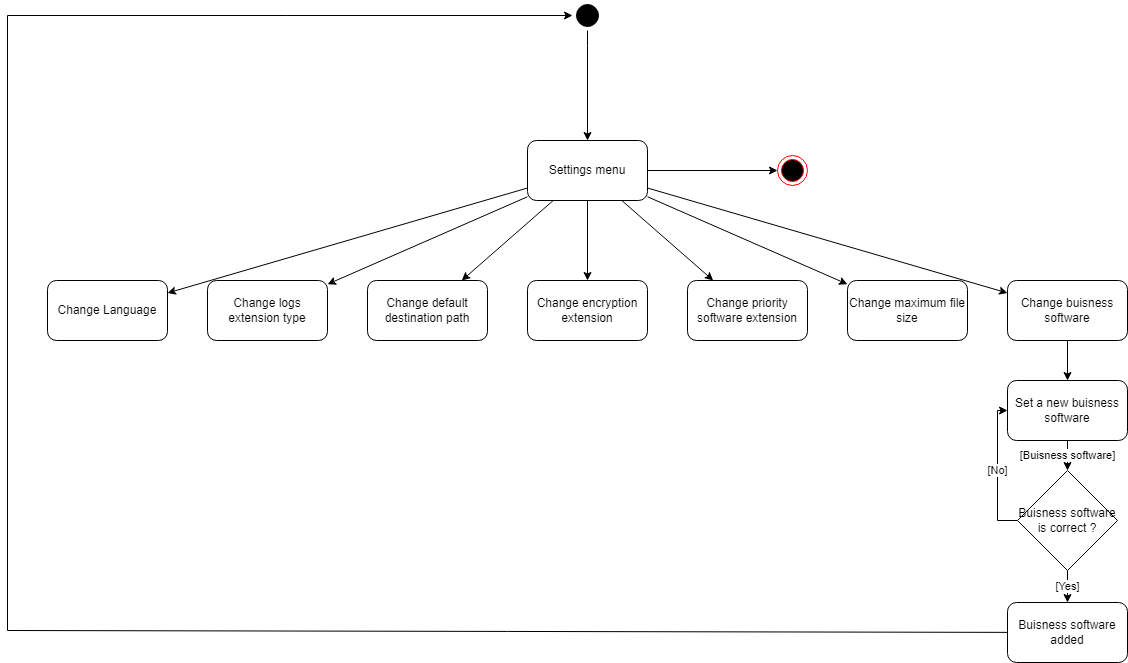

The diagram above was exported from draw.io. Its source (the exported page's mxGraphModel, read from the mxfile embedded in the PNG):
<mxGraphModel dx="478" dy="222" grid="1" gridSize="5" guides="1" tooltips="1" connect="1" arrows="1" fold="1" page="1" pageScale="1" pageWidth="1169" pageHeight="826" background="#ffffff" math="0" shadow="0">
  <root>
    <mxCell id="0" />
    <mxCell id="1" parent="0" />
    <mxCell id="AfQZcrOenj_mXJTJ_7tI-55" style="edgeStyle=orthogonalEdgeStyle;rounded=0;orthogonalLoop=1;jettySize=auto;html=1;" parent="1" source="AfQZcrOenj_mXJTJ_7tI-56" target="AfQZcrOenj_mXJTJ_7tI-73" edge="1">
      <mxGeometry relative="1" as="geometry">
        <mxPoint x="390" y="80" as="targetPoint" />
        <Array as="points">
          <mxPoint x="600" y="65" />
          <mxPoint x="600" y="65" />
        </Array>
      </mxGeometry>
    </mxCell>
    <mxCell id="AfQZcrOenj_mXJTJ_7tI-56" value="" style="ellipse;shape=startState;fillColor=#000000;strokeColor=#000000;" parent="1" vertex="1">
      <mxGeometry x="585" y="20" width="30" height="30" as="geometry" />
    </mxCell>
    <mxCell id="AfQZcrOenj_mXJTJ_7tI-57" value="" style="ellipse;html=1;shape=endState;fillColor=#000000;strokeColor=#ff0000;strokeWidth=1;gradientColor=none;" parent="1" vertex="1">
      <mxGeometry x="790" y="175" width="30" height="30" as="geometry" />
    </mxCell>
    <mxCell id="AfQZcrOenj_mXJTJ_7tI-58" style="edgeStyle=none;rounded=0;orthogonalLoop=1;jettySize=auto;html=1;" parent="1" source="9nIBRInfsbEwvKF3gfvw-1" target="AfQZcrOenj_mXJTJ_7tI-56" edge="1">
      <mxGeometry relative="1" as="geometry">
        <Array as="points">
          <mxPoint x="20" y="650" />
          <mxPoint x="20" y="35" />
        </Array>
        <mxPoint x="220" y="535" as="sourcePoint" />
      </mxGeometry>
    </mxCell>
    <mxCell id="AfQZcrOenj_mXJTJ_7tI-65" style="edgeStyle=none;rounded=0;orthogonalLoop=1;jettySize=auto;html=1;" parent="1" source="AfQZcrOenj_mXJTJ_7tI-73" target="AfQZcrOenj_mXJTJ_7tI-74" edge="1">
      <mxGeometry relative="1" as="geometry" />
    </mxCell>
    <mxCell id="AfQZcrOenj_mXJTJ_7tI-66" style="edgeStyle=none;rounded=0;orthogonalLoop=1;jettySize=auto;html=1;" parent="1" source="AfQZcrOenj_mXJTJ_7tI-73" target="AfQZcrOenj_mXJTJ_7tI-75" edge="1">
      <mxGeometry relative="1" as="geometry" />
    </mxCell>
    <mxCell id="AfQZcrOenj_mXJTJ_7tI-67" style="edgeStyle=none;rounded=0;orthogonalLoop=1;jettySize=auto;html=1;" parent="1" source="AfQZcrOenj_mXJTJ_7tI-73" target="AfQZcrOenj_mXJTJ_7tI-77" edge="1">
      <mxGeometry relative="1" as="geometry" />
    </mxCell>
    <mxCell id="AfQZcrOenj_mXJTJ_7tI-68" style="rounded=0;orthogonalLoop=1;jettySize=auto;html=1;" parent="1" source="AfQZcrOenj_mXJTJ_7tI-73" target="AfQZcrOenj_mXJTJ_7tI-78" edge="1">
      <mxGeometry relative="1" as="geometry" />
    </mxCell>
    <mxCell id="AfQZcrOenj_mXJTJ_7tI-69" style="edgeStyle=none;rounded=0;orthogonalLoop=1;jettySize=auto;html=1;" parent="1" source="AfQZcrOenj_mXJTJ_7tI-73" target="AfQZcrOenj_mXJTJ_7tI-79" edge="1">
      <mxGeometry relative="1" as="geometry" />
    </mxCell>
    <mxCell id="AfQZcrOenj_mXJTJ_7tI-70" style="edgeStyle=none;rounded=0;orthogonalLoop=1;jettySize=auto;html=1;" parent="1" source="AfQZcrOenj_mXJTJ_7tI-73" target="AfQZcrOenj_mXJTJ_7tI-80" edge="1">
      <mxGeometry relative="1" as="geometry" />
    </mxCell>
    <mxCell id="AfQZcrOenj_mXJTJ_7tI-71" style="edgeStyle=none;rounded=0;orthogonalLoop=1;jettySize=auto;html=1;" parent="1" source="AfQZcrOenj_mXJTJ_7tI-73" target="AfQZcrOenj_mXJTJ_7tI-81" edge="1">
      <mxGeometry relative="1" as="geometry" />
    </mxCell>
    <mxCell id="AfQZcrOenj_mXJTJ_7tI-72" style="edgeStyle=orthogonalEdgeStyle;rounded=0;orthogonalLoop=1;jettySize=auto;html=1;" parent="1" source="AfQZcrOenj_mXJTJ_7tI-73" target="AfQZcrOenj_mXJTJ_7tI-57" edge="1">
      <mxGeometry relative="1" as="geometry" />
    </mxCell>
    <mxCell id="AfQZcrOenj_mXJTJ_7tI-73" value="Settings menu" style="rounded=1;whiteSpace=wrap;html=1;" parent="1" vertex="1">
      <mxGeometry x="540" y="160.00000000000006" width="120" height="60" as="geometry" />
    </mxCell>
    <mxCell id="AfQZcrOenj_mXJTJ_7tI-74" value="Change Language" style="rounded=1;whiteSpace=wrap;html=1;" parent="1" vertex="1">
      <mxGeometry x="60" y="300" width="120" height="60" as="geometry" />
    </mxCell>
    <mxCell id="AfQZcrOenj_mXJTJ_7tI-75" value="Change logs extension type" style="rounded=1;whiteSpace=wrap;html=1;" parent="1" vertex="1">
      <mxGeometry x="220" y="300" width="120" height="60" as="geometry" />
    </mxCell>
    <mxCell id="AfQZcrOenj_mXJTJ_7tI-77" value="Change default destination path" style="rounded=1;whiteSpace=wrap;html=1;" parent="1" vertex="1">
      <mxGeometry x="380" y="300" width="120" height="60" as="geometry" />
    </mxCell>
    <mxCell id="AfQZcrOenj_mXJTJ_7tI-78" value="Change encryption extension" style="rounded=1;whiteSpace=wrap;html=1;" parent="1" vertex="1">
      <mxGeometry x="540" y="300" width="120" height="60" as="geometry" />
    </mxCell>
    <mxCell id="AfQZcrOenj_mXJTJ_7tI-79" value="Change priority software extension" style="rounded=1;whiteSpace=wrap;html=1;" parent="1" vertex="1">
      <mxGeometry x="700" y="300" width="120" height="60" as="geometry" />
    </mxCell>
    <mxCell id="AfQZcrOenj_mXJTJ_7tI-80" value="Change maximum file size" style="rounded=1;whiteSpace=wrap;html=1;" parent="1" vertex="1">
      <mxGeometry x="860" y="300" width="120" height="60" as="geometry" />
    </mxCell>
    <mxCell id="lFR3lZoEpH-hCCwSrNWy-1" value="" style="edgeStyle=none;rounded=0;orthogonalLoop=1;jettySize=auto;html=1;endArrow=classic;endFill=1;" edge="1" parent="1" source="AfQZcrOenj_mXJTJ_7tI-81" target="9nIBRInfsbEwvKF3gfvw-3">
      <mxGeometry relative="1" as="geometry" />
    </mxCell>
    <mxCell id="AfQZcrOenj_mXJTJ_7tI-81" value="Change buisness software" style="rounded=1;whiteSpace=wrap;html=1;" parent="1" vertex="1">
      <mxGeometry x="1020" y="300" width="120" height="60" as="geometry" />
    </mxCell>
    <mxCell id="9nIBRInfsbEwvKF3gfvw-1" value="Buisness software added" style="rounded=1;whiteSpace=wrap;html=1;" parent="1" vertex="1">
      <mxGeometry x="1020" y="622" width="120" height="60" as="geometry" />
    </mxCell>
    <mxCell id="9nIBRInfsbEwvKF3gfvw-2" value="[Buisness software]" style="edgeStyle=none;rounded=0;orthogonalLoop=1;jettySize=auto;html=1;endArrow=classic;endFill=1;" parent="1" source="9nIBRInfsbEwvKF3gfvw-3" target="9nIBRInfsbEwvKF3gfvw-6" edge="1">
      <mxGeometry x="0.0159" relative="1" as="geometry">
        <mxPoint as="offset" />
      </mxGeometry>
    </mxCell>
    <mxCell id="9nIBRInfsbEwvKF3gfvw-3" value="Set a new buisness software" style="rounded=1;whiteSpace=wrap;html=1;" parent="1" vertex="1">
      <mxGeometry x="1020" y="400" width="120" height="60" as="geometry" />
    </mxCell>
    <mxCell id="9nIBRInfsbEwvKF3gfvw-4" value="[No]" style="edgeStyle=elbowEdgeStyle;rounded=0;orthogonalLoop=1;jettySize=auto;elbow=vertical;html=1;endArrow=classic;endFill=1;" parent="1" source="9nIBRInfsbEwvKF3gfvw-6" target="9nIBRInfsbEwvKF3gfvw-3" edge="1">
      <mxGeometry relative="1" as="geometry">
        <Array as="points">
          <mxPoint x="1010" y="475" />
          <mxPoint x="1005" y="470" />
        </Array>
      </mxGeometry>
    </mxCell>
    <mxCell id="9nIBRInfsbEwvKF3gfvw-5" value="[Yes]" style="edgeStyle=orthogonalEdgeStyle;rounded=0;orthogonalLoop=1;jettySize=auto;html=1;" parent="1" source="9nIBRInfsbEwvKF3gfvw-6" target="9nIBRInfsbEwvKF3gfvw-1" edge="1">
      <mxGeometry relative="1" as="geometry" />
    </mxCell>
    <mxCell id="9nIBRInfsbEwvKF3gfvw-6" value="Buisness software is correct ?" style="rhombus;whiteSpace=wrap;html=1;" parent="1" vertex="1">
      <mxGeometry x="1030" y="490" width="100" height="100" as="geometry" />
    </mxCell>
  </root>
</mxGraphModel>